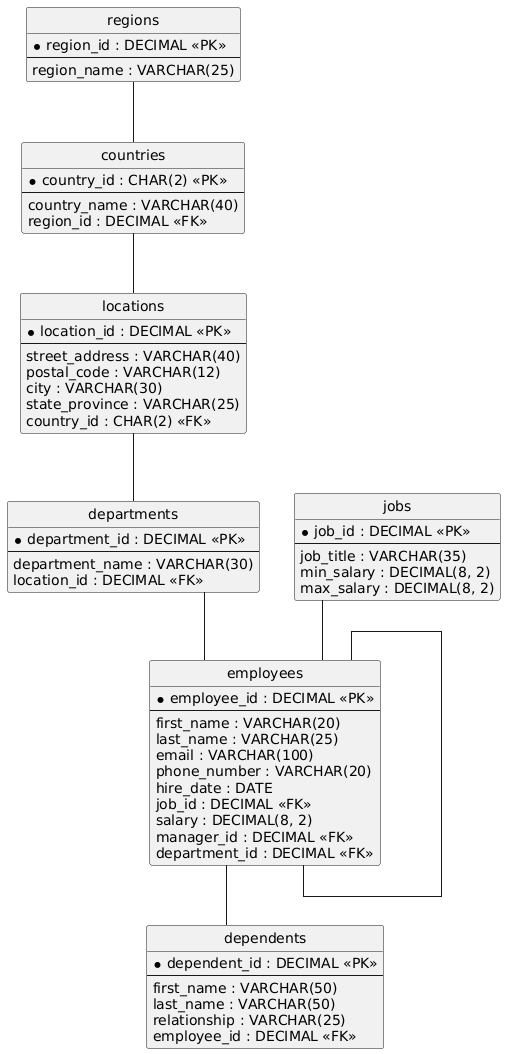

The diagram above was rendered by PlantUML. Its source (embedded in the PNG):
@startuml
hide circle
skinparam linetype ortho

entity "regions" as regions {
  * region_id : DECIMAL <<PK>>
  --
  region_name : VARCHAR(25)
}

entity "jobs" as jobs {
  * job_id : DECIMAL <<PK>>
  --
  job_title : VARCHAR(35)
  min_salary : DECIMAL(8, 2)
  max_salary : DECIMAL(8, 2)
}

entity "countries" as countries {
  * country_id : CHAR(2) <<PK>>
  --
  country_name : VARCHAR(40)
  region_id : DECIMAL <<FK>>
}

entity "locations" as locations {
  * location_id : DECIMAL <<PK>>
  --
  street_address : VARCHAR(40)
  postal_code : VARCHAR(12)
  city : VARCHAR(30)
  state_province : VARCHAR(25)
  country_id : CHAR(2) <<FK>>
}

entity "departments" as departments {
  * department_id : DECIMAL <<PK>>
  --
  department_name : VARCHAR(30)
  location_id : DECIMAL <<FK>>
}

entity "employees" as employees {
  * employee_id : DECIMAL <<PK>>
  --
  first_name : VARCHAR(20)
  last_name : VARCHAR(25)
  email : VARCHAR(100)
  phone_number : VARCHAR(20)
  hire_date : DATE
  job_id : DECIMAL <<FK>>
  salary : DECIMAL(8, 2)
  manager_id : DECIMAL <<FK>>
  department_id : DECIMAL <<FK>>
}

entity "dependents" as dependents {
  * dependent_id : DECIMAL <<PK>>
  --
  first_name : VARCHAR(50)
  last_name : VARCHAR(50)
  relationship : VARCHAR(25)
  employee_id : DECIMAL <<FK>>
}

regions -- countries
countries -- locations
locations -- departments
jobs -- employees
departments -- employees
employees -- employees
employees -- dependents
@enduml